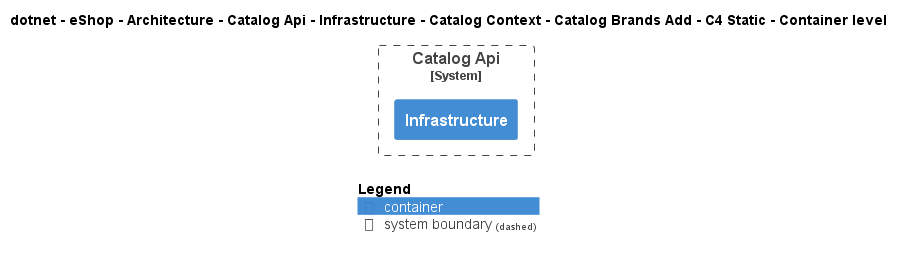

The diagram above was rendered by PlantUML. Its source (embedded in the PNG):
@startuml
!include ..\..\..\..\..\..\..\..\..\..\..\.c4s\C4_Container.puml

AddElementTag("c4interflow:lifecycle:new", $bgColor=green, $fontColor=#ffffff, $borderColor=green, $shadowing="False")
AddElementTag("c4interflow:lifecycle:changed", $bgColor=orange, $fontColor=#ffffff, $borderColor=orange, $shadowing="False")
AddElementTag("c4interflow:lifecycle:removed", $bgColor=red, $fontColor=#ffffff, $borderColor=red, $shadowing="False")

AddRelTag("c4interflow:lifecycle:new", $textColor=green, $lineColor=green)
AddRelTag("c4interflow:lifecycle:changed", $textColor=orange, $lineColor=orange)
AddRelTag("c4interflow:lifecycle:removed", $textColor=red, $lineColor=red)

SHOW_PERSON_PORTRAIT()
LAYOUT_TOP_DOWN()

skinparam linetype polyline

title dotnet - eShop - Architecture - Catalog Api - Infrastructure - Catalog Context - Catalog Brands Add - C4 Static - Container level


System_Boundary(dotnet.eShop.Architecture.SoftwareSystems.CatalogApi, "Catalog Api") {
    Container(dotnet.eShop.Architecture.SoftwareSystems.CatalogApi.Containers.Infrastructure, "Infrastructure", "", "")
}



SHOW_LEGEND()
@enduml